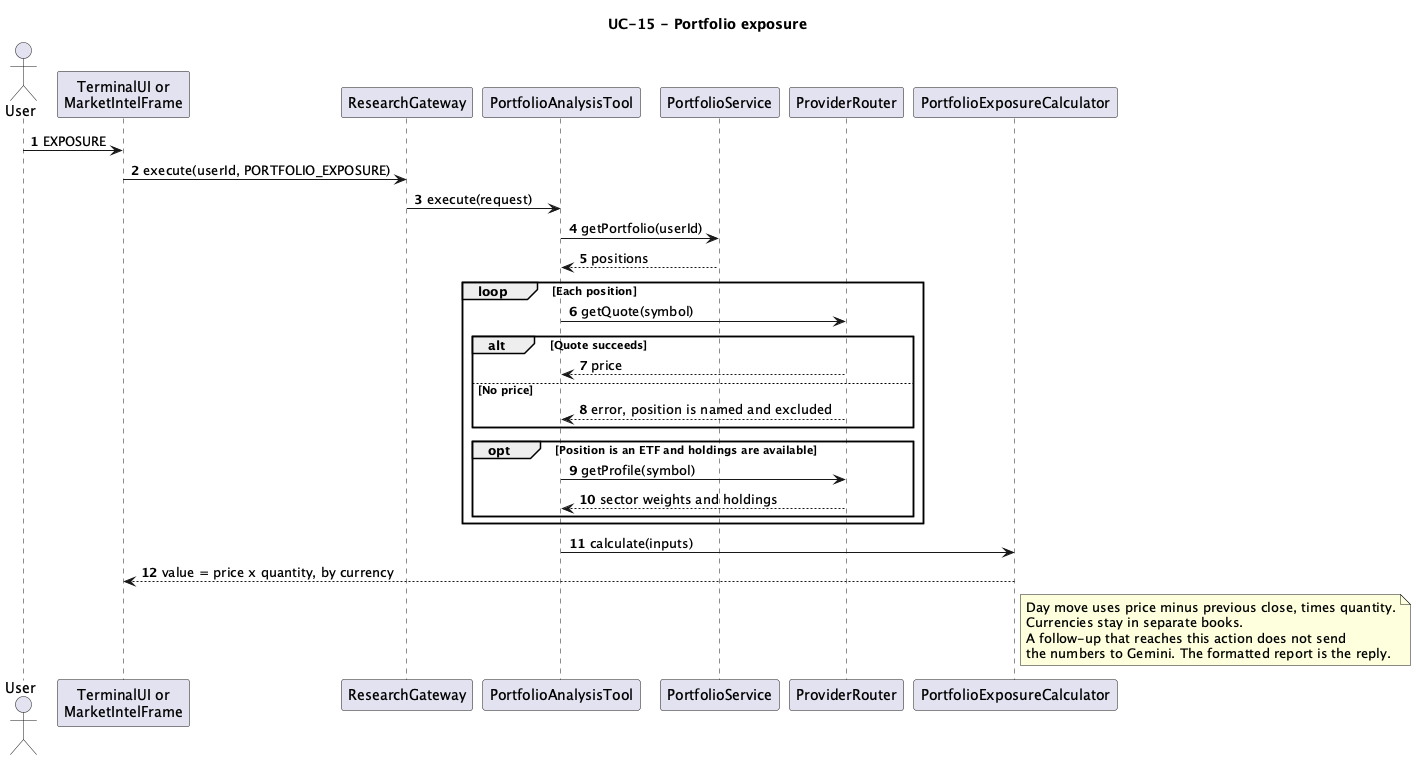

The diagram above was rendered by PlantUML. Its source (embedded in the PNG):
@startuml
title UC-15 - Portfolio exposure

autonumber

actor User
participant "TerminalUI or\nMarketIntelFrame" as UI
participant ResearchGateway
participant PortfolioAnalysisTool
participant PortfolioService
participant ProviderRouter
participant PortfolioExposureCalculator

User -> UI : EXPOSURE
UI -> ResearchGateway : execute(userId, PORTFOLIO_EXPOSURE)
ResearchGateway -> PortfolioAnalysisTool : execute(request)
PortfolioAnalysisTool -> PortfolioService : getPortfolio(userId)
PortfolioService --> PortfolioAnalysisTool : positions

loop Each position
    PortfolioAnalysisTool -> ProviderRouter : getQuote(symbol)
    alt Quote succeeds
        ProviderRouter --> PortfolioAnalysisTool : price
    else No price
        ProviderRouter --> PortfolioAnalysisTool : error, position is named and excluded
    end
    opt Position is an ETF and holdings are available
        PortfolioAnalysisTool -> ProviderRouter : getProfile(symbol)
        ProviderRouter --> PortfolioAnalysisTool : sector weights and holdings
    end
end

PortfolioAnalysisTool -> PortfolioExposureCalculator : calculate(inputs)
PortfolioExposureCalculator --> UI : value = price x quantity, by currency

note right of PortfolioExposureCalculator
  Day move uses price minus previous close, times quantity.
  Currencies stay in separate books.
  A follow-up that reaches this action does not send
  the numbers to Gemini. The formatted report is the reply.
end note

@enduml